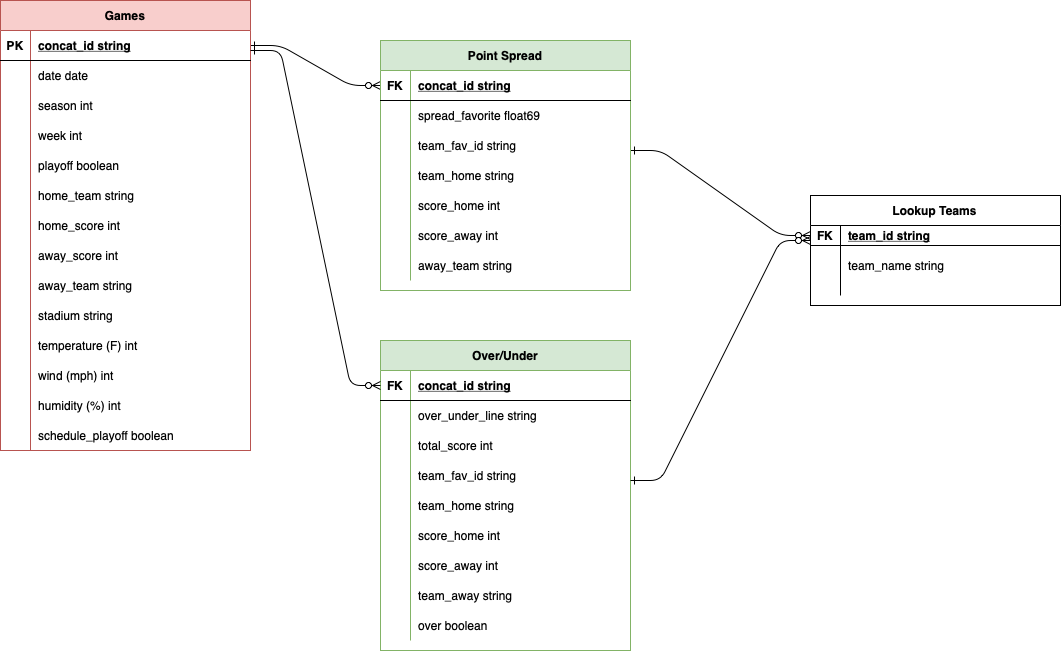

The diagram above was exported from draw.io. Its source (the exported page's mxGraphModel, read from the mxfile embedded in the PNG):
<mxGraphModel dx="665" dy="548" grid="1" gridSize="10" guides="1" tooltips="1" connect="1" arrows="1" fold="1" page="1" pageScale="1" pageWidth="850" pageHeight="1100" background="#FFFFFF" math="0" shadow="0" extFonts="Permanent Marker^https://fonts.googleapis.com/css?family=Permanent+Marker">
  <root>
    <mxCell id="0" />
    <mxCell id="1" parent="0" />
    <mxCell id="C-vyLk0tnHw3VtMMgP7b-1" value="" style="edgeStyle=entityRelationEdgeStyle;endArrow=ERzeroToMany;startArrow=ERone;endFill=1;startFill=0;exitX=1;exitY=0.5;exitDx=0;exitDy=0;entryX=0;entryY=0.5;entryDx=0;entryDy=0;" parent="1" source="C-vyLk0tnHw3VtMMgP7b-24" target="C-vyLk0tnHw3VtMMgP7b-3" edge="1">
      <mxGeometry width="100" height="100" relative="1" as="geometry">
        <mxPoint x="320" y="80" as="sourcePoint" />
        <mxPoint x="450" y="160" as="targetPoint" />
      </mxGeometry>
    </mxCell>
    <mxCell id="C-vyLk0tnHw3VtMMgP7b-12" value="" style="edgeStyle=entityRelationEdgeStyle;endArrow=ERzeroToMany;startArrow=ERone;endFill=1;startFill=0;" parent="1" edge="1">
      <mxGeometry width="100" height="100" relative="1" as="geometry">
        <mxPoint x="700" y="220" as="sourcePoint" />
        <mxPoint x="880" y="305" as="targetPoint" />
      </mxGeometry>
    </mxCell>
    <mxCell id="C-vyLk0tnHw3VtMMgP7b-2" value="Point Spread" style="shape=table;startSize=30;container=1;collapsible=1;childLayout=tableLayout;fixedRows=1;rowLines=0;fontStyle=1;align=center;resizeLast=1;fillColor=#d5e8d4;strokeColor=#82b366;" parent="1" vertex="1">
      <mxGeometry x="450" y="110" width="250" height="250" as="geometry" />
    </mxCell>
    <mxCell id="C-vyLk0tnHw3VtMMgP7b-3" value="" style="shape=partialRectangle;collapsible=0;dropTarget=0;pointerEvents=0;fillColor=none;points=[[0,0.5],[1,0.5]];portConstraint=eastwest;top=0;left=0;right=0;bottom=1;" parent="C-vyLk0tnHw3VtMMgP7b-2" vertex="1">
      <mxGeometry y="30" width="250" height="30" as="geometry" />
    </mxCell>
    <mxCell id="C-vyLk0tnHw3VtMMgP7b-4" value="FK" style="shape=partialRectangle;overflow=hidden;connectable=0;fillColor=none;top=0;left=0;bottom=0;right=0;fontStyle=1;" parent="C-vyLk0tnHw3VtMMgP7b-3" vertex="1">
      <mxGeometry width="30" height="30" as="geometry">
        <mxRectangle width="30" height="30" as="alternateBounds" />
      </mxGeometry>
    </mxCell>
    <mxCell id="C-vyLk0tnHw3VtMMgP7b-5" value="concat_id string" style="shape=partialRectangle;overflow=hidden;connectable=0;fillColor=none;top=0;left=0;bottom=0;right=0;align=left;spacingLeft=6;fontStyle=5;" parent="C-vyLk0tnHw3VtMMgP7b-3" vertex="1">
      <mxGeometry x="30" width="220" height="30" as="geometry">
        <mxRectangle width="220" height="30" as="alternateBounds" />
      </mxGeometry>
    </mxCell>
    <mxCell id="C-vyLk0tnHw3VtMMgP7b-6" value="" style="shape=partialRectangle;collapsible=0;dropTarget=0;pointerEvents=0;fillColor=none;points=[[0,0.5],[1,0.5]];portConstraint=eastwest;top=0;left=0;right=0;bottom=0;" parent="C-vyLk0tnHw3VtMMgP7b-2" vertex="1">
      <mxGeometry y="60" width="250" height="180" as="geometry" />
    </mxCell>
    <mxCell id="C-vyLk0tnHw3VtMMgP7b-7" value="" style="shape=partialRectangle;overflow=hidden;connectable=0;fillColor=none;top=0;left=0;bottom=0;right=0;" parent="C-vyLk0tnHw3VtMMgP7b-6" vertex="1">
      <mxGeometry width="30" height="180" as="geometry">
        <mxRectangle width="30" height="180" as="alternateBounds" />
      </mxGeometry>
    </mxCell>
    <mxCell id="C-vyLk0tnHw3VtMMgP7b-8" value="" style="shape=partialRectangle;overflow=hidden;connectable=0;fillColor=none;top=0;left=0;bottom=0;right=0;align=left;spacingLeft=6;" parent="C-vyLk0tnHw3VtMMgP7b-6" vertex="1">
      <mxGeometry x="30" width="220" height="180" as="geometry">
        <mxRectangle width="220" height="180" as="alternateBounds" />
      </mxGeometry>
    </mxCell>
    <mxCell id="C-vyLk0tnHw3VtMMgP7b-23" value="Games" style="shape=table;startSize=30;container=1;collapsible=1;childLayout=tableLayout;fixedRows=1;rowLines=0;fontStyle=1;align=center;resizeLast=1;fillColor=#f8cecc;strokeColor=#b85450;" parent="1" vertex="1">
      <mxGeometry x="70" y="70" width="250" height="450" as="geometry" />
    </mxCell>
    <mxCell id="C-vyLk0tnHw3VtMMgP7b-24" value="" style="shape=partialRectangle;collapsible=0;dropTarget=0;pointerEvents=0;fillColor=none;points=[[0,0.5],[1,0.5]];portConstraint=eastwest;top=0;left=0;right=0;bottom=1;" parent="C-vyLk0tnHw3VtMMgP7b-23" vertex="1">
      <mxGeometry y="30" width="250" height="30" as="geometry" />
    </mxCell>
    <mxCell id="C-vyLk0tnHw3VtMMgP7b-25" value="PK" style="shape=partialRectangle;overflow=hidden;connectable=0;fillColor=none;top=0;left=0;bottom=0;right=0;fontStyle=1;" parent="C-vyLk0tnHw3VtMMgP7b-24" vertex="1">
      <mxGeometry width="30" height="30" as="geometry">
        <mxRectangle width="30" height="30" as="alternateBounds" />
      </mxGeometry>
    </mxCell>
    <mxCell id="C-vyLk0tnHw3VtMMgP7b-26" value="concat_id string" style="shape=partialRectangle;overflow=hidden;connectable=0;fillColor=none;top=0;left=0;bottom=0;right=0;align=left;spacingLeft=6;fontStyle=5;" parent="C-vyLk0tnHw3VtMMgP7b-24" vertex="1">
      <mxGeometry x="30" width="220" height="30" as="geometry">
        <mxRectangle width="220" height="30" as="alternateBounds" />
      </mxGeometry>
    </mxCell>
    <mxCell id="C-vyLk0tnHw3VtMMgP7b-27" value="" style="shape=partialRectangle;collapsible=0;dropTarget=0;pointerEvents=0;fillColor=none;points=[[0,0.5],[1,0.5]];portConstraint=eastwest;top=0;left=0;right=0;bottom=0;" parent="C-vyLk0tnHw3VtMMgP7b-23" vertex="1">
      <mxGeometry y="60" width="250" height="390" as="geometry" />
    </mxCell>
    <mxCell id="C-vyLk0tnHw3VtMMgP7b-28" value="" style="shape=partialRectangle;overflow=hidden;connectable=0;fillColor=none;top=0;left=0;bottom=0;right=0;" parent="C-vyLk0tnHw3VtMMgP7b-27" vertex="1">
      <mxGeometry width="30" height="390" as="geometry">
        <mxRectangle width="30" height="390" as="alternateBounds" />
      </mxGeometry>
    </mxCell>
    <mxCell id="C-vyLk0tnHw3VtMMgP7b-29" value="" style="shape=partialRectangle;overflow=hidden;connectable=0;fillColor=none;top=0;left=0;bottom=0;right=0;align=left;spacingLeft=6;" parent="C-vyLk0tnHw3VtMMgP7b-27" vertex="1">
      <mxGeometry x="30" width="220" height="390" as="geometry">
        <mxRectangle width="220" height="390" as="alternateBounds" />
      </mxGeometry>
    </mxCell>
    <mxCell id="HvgLMILfRrTe90zdHmL3-1" value="date date" style="shape=partialRectangle;overflow=hidden;connectable=0;fillColor=none;top=0;left=0;bottom=0;right=0;align=left;spacingLeft=6;" vertex="1" parent="1">
      <mxGeometry x="100" y="130" width="220" height="30" as="geometry" />
    </mxCell>
    <mxCell id="HvgLMILfRrTe90zdHmL3-2" value="season int" style="shape=partialRectangle;overflow=hidden;connectable=0;fillColor=none;top=0;left=0;bottom=0;right=0;align=left;spacingLeft=6;" vertex="1" parent="1">
      <mxGeometry x="100" y="160" width="220" height="30" as="geometry" />
    </mxCell>
    <mxCell id="HvgLMILfRrTe90zdHmL3-3" value="week int" style="shape=partialRectangle;overflow=hidden;connectable=0;fillColor=none;top=0;left=0;bottom=0;right=0;align=left;spacingLeft=6;" vertex="1" parent="1">
      <mxGeometry x="100" y="190" width="220" height="30" as="geometry" />
    </mxCell>
    <mxCell id="HvgLMILfRrTe90zdHmL3-5" value="playoff boolean" style="shape=partialRectangle;overflow=hidden;connectable=0;fillColor=none;top=0;left=0;bottom=0;right=0;align=left;spacingLeft=6;" vertex="1" parent="1">
      <mxGeometry x="100" y="220" width="220" height="30" as="geometry" />
    </mxCell>
    <mxCell id="HvgLMILfRrTe90zdHmL3-9" value="home_team string" style="shape=partialRectangle;overflow=hidden;connectable=0;fillColor=none;top=0;left=0;bottom=0;right=0;align=left;spacingLeft=6;" vertex="1" parent="1">
      <mxGeometry x="100" y="250" width="220" height="30" as="geometry" />
    </mxCell>
    <mxCell id="HvgLMILfRrTe90zdHmL3-10" value="home_score int" style="shape=partialRectangle;overflow=hidden;connectable=0;fillColor=none;top=0;left=0;bottom=0;right=0;align=left;spacingLeft=6;" vertex="1" parent="1">
      <mxGeometry x="100" y="280" width="220" height="30" as="geometry" />
    </mxCell>
    <mxCell id="HvgLMILfRrTe90zdHmL3-11" value="away_score int" style="shape=partialRectangle;overflow=hidden;connectable=0;fillColor=none;top=0;left=0;bottom=0;right=0;align=left;spacingLeft=6;" vertex="1" parent="1">
      <mxGeometry x="100" y="310" width="220" height="30" as="geometry" />
    </mxCell>
    <mxCell id="HvgLMILfRrTe90zdHmL3-12" value="away_team string" style="shape=partialRectangle;overflow=hidden;connectable=0;fillColor=none;top=0;left=0;bottom=0;right=0;align=left;spacingLeft=6;" vertex="1" parent="1">
      <mxGeometry x="100" y="340" width="220" height="30" as="geometry" />
    </mxCell>
    <mxCell id="HvgLMILfRrTe90zdHmL3-13" value="stadium string" style="shape=partialRectangle;overflow=hidden;connectable=0;fillColor=none;top=0;left=0;bottom=0;right=0;align=left;spacingLeft=6;" vertex="1" parent="1">
      <mxGeometry x="100" y="370" width="220" height="30" as="geometry" />
    </mxCell>
    <mxCell id="HvgLMILfRrTe90zdHmL3-14" value="temperature (F) int" style="shape=partialRectangle;overflow=hidden;connectable=0;fillColor=none;top=0;left=0;bottom=0;right=0;align=left;spacingLeft=6;" vertex="1" parent="1">
      <mxGeometry x="100" y="400" width="220" height="30" as="geometry" />
    </mxCell>
    <mxCell id="HvgLMILfRrTe90zdHmL3-15" value="wind (mph) int" style="shape=partialRectangle;overflow=hidden;connectable=0;fillColor=none;top=0;left=0;bottom=0;right=0;align=left;spacingLeft=6;" vertex="1" parent="1">
      <mxGeometry x="100" y="430" width="220" height="30" as="geometry" />
    </mxCell>
    <mxCell id="HvgLMILfRrTe90zdHmL3-16" value="humidity (%) int" style="shape=partialRectangle;overflow=hidden;connectable=0;fillColor=none;top=0;left=0;bottom=0;right=0;align=left;spacingLeft=6;" vertex="1" parent="1">
      <mxGeometry x="100" y="460" width="220" height="30" as="geometry" />
    </mxCell>
    <mxCell id="HvgLMILfRrTe90zdHmL3-17" value="schedule_playoff boolean" style="shape=partialRectangle;overflow=hidden;connectable=0;fillColor=none;top=0;left=0;bottom=0;right=0;align=left;spacingLeft=6;" vertex="1" parent="1">
      <mxGeometry x="100" y="490" width="220" height="30" as="geometry" />
    </mxCell>
    <mxCell id="HvgLMILfRrTe90zdHmL3-18" value="away_team string" style="shape=partialRectangle;overflow=hidden;connectable=0;fillColor=none;top=0;left=0;bottom=0;right=0;align=left;spacingLeft=6;" vertex="1" parent="1">
      <mxGeometry x="480" y="320" width="220" height="30" as="geometry" />
    </mxCell>
    <mxCell id="HvgLMILfRrTe90zdHmL3-19" value="spread_favorite float69 " style="shape=partialRectangle;overflow=hidden;connectable=0;fillColor=none;top=0;left=0;bottom=0;right=0;align=left;spacingLeft=6;" vertex="1" parent="1">
      <mxGeometry x="480" y="170" width="220" height="30" as="geometry" />
    </mxCell>
    <mxCell id="HvgLMILfRrTe90zdHmL3-26" value="Over/Under" style="shape=table;startSize=30;container=1;collapsible=1;childLayout=tableLayout;fixedRows=1;rowLines=0;fontStyle=1;align=center;resizeLast=1;fillColor=#d5e8d4;strokeColor=#82b366;" vertex="1" parent="1">
      <mxGeometry x="450" y="410" width="250" height="310" as="geometry" />
    </mxCell>
    <mxCell id="HvgLMILfRrTe90zdHmL3-27" value="" style="shape=partialRectangle;collapsible=0;dropTarget=0;pointerEvents=0;fillColor=none;points=[[0,0.5],[1,0.5]];portConstraint=eastwest;top=0;left=0;right=0;bottom=1;" vertex="1" parent="HvgLMILfRrTe90zdHmL3-26">
      <mxGeometry y="30" width="250" height="30" as="geometry" />
    </mxCell>
    <mxCell id="HvgLMILfRrTe90zdHmL3-28" value="FK" style="shape=partialRectangle;overflow=hidden;connectable=0;fillColor=none;top=0;left=0;bottom=0;right=0;fontStyle=1;" vertex="1" parent="HvgLMILfRrTe90zdHmL3-27">
      <mxGeometry width="30" height="30" as="geometry">
        <mxRectangle width="30" height="30" as="alternateBounds" />
      </mxGeometry>
    </mxCell>
    <mxCell id="HvgLMILfRrTe90zdHmL3-29" value="concat_id string" style="shape=partialRectangle;overflow=hidden;connectable=0;fillColor=none;top=0;left=0;bottom=0;right=0;align=left;spacingLeft=6;fontStyle=5;" vertex="1" parent="HvgLMILfRrTe90zdHmL3-27">
      <mxGeometry x="30" width="220" height="30" as="geometry">
        <mxRectangle width="220" height="30" as="alternateBounds" />
      </mxGeometry>
    </mxCell>
    <mxCell id="HvgLMILfRrTe90zdHmL3-30" value="" style="shape=partialRectangle;collapsible=0;dropTarget=0;pointerEvents=0;fillColor=none;points=[[0,0.5],[1,0.5]];portConstraint=eastwest;top=0;left=0;right=0;bottom=0;" vertex="1" parent="HvgLMILfRrTe90zdHmL3-26">
      <mxGeometry y="60" width="250" height="30" as="geometry" />
    </mxCell>
    <mxCell id="HvgLMILfRrTe90zdHmL3-31" value="" style="shape=partialRectangle;overflow=hidden;connectable=0;fillColor=none;top=0;left=0;bottom=0;right=0;" vertex="1" parent="HvgLMILfRrTe90zdHmL3-30">
      <mxGeometry width="30" height="30" as="geometry">
        <mxRectangle width="30" height="30" as="alternateBounds" />
      </mxGeometry>
    </mxCell>
    <mxCell id="HvgLMILfRrTe90zdHmL3-32" value="" style="shape=partialRectangle;overflow=hidden;connectable=0;fillColor=none;top=0;left=0;bottom=0;right=0;align=left;spacingLeft=6;" vertex="1" parent="HvgLMILfRrTe90zdHmL3-30">
      <mxGeometry x="30" width="220" height="30" as="geometry">
        <mxRectangle width="220" height="30" as="alternateBounds" />
      </mxGeometry>
    </mxCell>
    <mxCell id="HvgLMILfRrTe90zdHmL3-33" value="" style="shape=partialRectangle;collapsible=0;dropTarget=0;pointerEvents=0;fillColor=none;points=[[0,0.5],[1,0.5]];portConstraint=eastwest;top=0;left=0;right=0;bottom=0;" vertex="1" parent="HvgLMILfRrTe90zdHmL3-26">
      <mxGeometry y="90" width="250" height="210" as="geometry" />
    </mxCell>
    <mxCell id="HvgLMILfRrTe90zdHmL3-34" value="" style="shape=partialRectangle;overflow=hidden;connectable=0;fillColor=none;top=0;left=0;bottom=0;right=0;" vertex="1" parent="HvgLMILfRrTe90zdHmL3-33">
      <mxGeometry width="30" height="210" as="geometry">
        <mxRectangle width="30" height="210" as="alternateBounds" />
      </mxGeometry>
    </mxCell>
    <mxCell id="HvgLMILfRrTe90zdHmL3-35" value="" style="shape=partialRectangle;overflow=hidden;connectable=0;fillColor=none;top=0;left=0;bottom=0;right=0;align=left;spacingLeft=6;" vertex="1" parent="HvgLMILfRrTe90zdHmL3-33">
      <mxGeometry x="30" width="220" height="210" as="geometry">
        <mxRectangle width="220" height="210" as="alternateBounds" />
      </mxGeometry>
    </mxCell>
    <mxCell id="HvgLMILfRrTe90zdHmL3-47" value="over_under_line string" style="shape=partialRectangle;overflow=hidden;connectable=0;fillColor=none;top=0;left=0;bottom=0;right=0;align=left;spacingLeft=6;" vertex="1" parent="1">
      <mxGeometry x="480" y="470" width="220" height="30" as="geometry" />
    </mxCell>
    <mxCell id="HvgLMILfRrTe90zdHmL3-48" value="total_score int" style="shape=partialRectangle;overflow=hidden;connectable=0;fillColor=none;top=0;left=0;bottom=0;right=0;align=left;spacingLeft=6;" vertex="1" parent="1">
      <mxGeometry x="480" y="500" width="220" height="30" as="geometry" />
    </mxCell>
    <mxCell id="HvgLMILfRrTe90zdHmL3-49" value="team_fav_id string" style="shape=partialRectangle;overflow=hidden;connectable=0;fillColor=none;top=0;left=0;bottom=0;right=0;align=left;spacingLeft=6;" vertex="1" parent="1">
      <mxGeometry x="480" y="530" width="220" height="30" as="geometry" />
    </mxCell>
    <mxCell id="HvgLMILfRrTe90zdHmL3-50" value="team_home string" style="shape=partialRectangle;overflow=hidden;connectable=0;fillColor=none;top=0;left=0;bottom=0;right=0;align=left;spacingLeft=6;" vertex="1" parent="1">
      <mxGeometry x="480" y="560" width="220" height="30" as="geometry" />
    </mxCell>
    <mxCell id="HvgLMILfRrTe90zdHmL3-51" value="team_away string" style="shape=partialRectangle;overflow=hidden;connectable=0;fillColor=none;top=0;left=0;bottom=0;right=0;align=left;spacingLeft=6;" vertex="1" parent="1">
      <mxGeometry x="480" y="650" width="220" height="30" as="geometry" />
    </mxCell>
    <mxCell id="HvgLMILfRrTe90zdHmL3-53" value="Lookup Teams" style="shape=table;startSize=30;container=1;collapsible=1;childLayout=tableLayout;fixedRows=1;rowLines=0;fontStyle=1;align=center;resizeLast=1;" vertex="1" parent="1">
      <mxGeometry x="880" y="265" width="250" height="110" as="geometry" />
    </mxCell>
    <mxCell id="HvgLMILfRrTe90zdHmL3-54" value="" style="shape=partialRectangle;collapsible=0;dropTarget=0;pointerEvents=0;fillColor=none;points=[[0,0.5],[1,0.5]];portConstraint=eastwest;top=0;left=0;right=0;bottom=1;" vertex="1" parent="HvgLMILfRrTe90zdHmL3-53">
      <mxGeometry y="30" width="250" height="20" as="geometry" />
    </mxCell>
    <mxCell id="HvgLMILfRrTe90zdHmL3-55" value="FK" style="shape=partialRectangle;overflow=hidden;connectable=0;fillColor=none;top=0;left=0;bottom=0;right=0;fontStyle=1;" vertex="1" parent="HvgLMILfRrTe90zdHmL3-54">
      <mxGeometry width="30" height="20" as="geometry">
        <mxRectangle width="30" height="20" as="alternateBounds" />
      </mxGeometry>
    </mxCell>
    <mxCell id="HvgLMILfRrTe90zdHmL3-56" value="team_id string" style="shape=partialRectangle;overflow=hidden;connectable=0;fillColor=none;top=0;left=0;bottom=0;right=0;align=left;spacingLeft=6;fontStyle=5;" vertex="1" parent="HvgLMILfRrTe90zdHmL3-54">
      <mxGeometry x="30" width="220" height="20" as="geometry">
        <mxRectangle width="220" height="20" as="alternateBounds" />
      </mxGeometry>
    </mxCell>
    <mxCell id="HvgLMILfRrTe90zdHmL3-57" value="" style="shape=partialRectangle;collapsible=0;dropTarget=0;pointerEvents=0;fillColor=none;points=[[0,0.5],[1,0.5]];portConstraint=eastwest;top=0;left=0;right=0;bottom=0;" vertex="1" parent="HvgLMILfRrTe90zdHmL3-53">
      <mxGeometry y="50" width="250" height="30" as="geometry" />
    </mxCell>
    <mxCell id="HvgLMILfRrTe90zdHmL3-58" value="" style="shape=partialRectangle;overflow=hidden;connectable=0;fillColor=none;top=0;left=0;bottom=0;right=0;" vertex="1" parent="HvgLMILfRrTe90zdHmL3-57">
      <mxGeometry width="30" height="30" as="geometry">
        <mxRectangle width="30" height="30" as="alternateBounds" />
      </mxGeometry>
    </mxCell>
    <mxCell id="HvgLMILfRrTe90zdHmL3-59" value="" style="shape=partialRectangle;overflow=hidden;connectable=0;fillColor=none;top=0;left=0;bottom=0;right=0;align=left;spacingLeft=6;" vertex="1" parent="HvgLMILfRrTe90zdHmL3-57">
      <mxGeometry x="30" width="220" height="30" as="geometry">
        <mxRectangle width="220" height="30" as="alternateBounds" />
      </mxGeometry>
    </mxCell>
    <mxCell id="HvgLMILfRrTe90zdHmL3-60" value="" style="shape=partialRectangle;collapsible=0;dropTarget=0;pointerEvents=0;fillColor=none;points=[[0,0.5],[1,0.5]];portConstraint=eastwest;top=0;left=0;right=0;bottom=0;" vertex="1" parent="HvgLMILfRrTe90zdHmL3-53">
      <mxGeometry y="80" width="250" height="20" as="geometry" />
    </mxCell>
    <mxCell id="HvgLMILfRrTe90zdHmL3-61" value="" style="shape=partialRectangle;overflow=hidden;connectable=0;fillColor=none;top=0;left=0;bottom=0;right=0;" vertex="1" parent="HvgLMILfRrTe90zdHmL3-60">
      <mxGeometry width="30" height="20" as="geometry">
        <mxRectangle width="30" height="20" as="alternateBounds" />
      </mxGeometry>
    </mxCell>
    <mxCell id="HvgLMILfRrTe90zdHmL3-62" value="" style="shape=partialRectangle;overflow=hidden;connectable=0;fillColor=none;top=0;left=0;bottom=0;right=0;align=left;spacingLeft=6;" vertex="1" parent="HvgLMILfRrTe90zdHmL3-60">
      <mxGeometry x="30" width="220" height="20" as="geometry">
        <mxRectangle width="220" height="20" as="alternateBounds" />
      </mxGeometry>
    </mxCell>
    <mxCell id="HvgLMILfRrTe90zdHmL3-79" value="" style="edgeStyle=entityRelationEdgeStyle;endArrow=ERzeroToMany;startArrow=ERone;endFill=1;startFill=0;exitX=1;exitY=0.5;exitDx=0;exitDy=0;entryX=0;entryY=0.5;entryDx=0;entryDy=0;" edge="1" parent="1" target="HvgLMILfRrTe90zdHmL3-27">
      <mxGeometry width="100" height="100" relative="1" as="geometry">
        <mxPoint x="320" y="120" as="sourcePoint" />
        <mxPoint x="450" y="375" as="targetPoint" />
      </mxGeometry>
    </mxCell>
    <mxCell id="HvgLMILfRrTe90zdHmL3-84" value="team_name string" style="shape=partialRectangle;overflow=hidden;connectable=0;fillColor=none;top=0;left=0;bottom=0;right=0;align=left;spacingLeft=6;" vertex="1" parent="1">
      <mxGeometry x="910" y="320" width="220" height="30" as="geometry" />
    </mxCell>
    <mxCell id="HvgLMILfRrTe90zdHmL3-85" value="" style="edgeStyle=entityRelationEdgeStyle;endArrow=ERzeroToMany;startArrow=ERone;endFill=1;startFill=0;" edge="1" parent="1">
      <mxGeometry width="100" height="100" relative="1" as="geometry">
        <mxPoint x="700" y="550" as="sourcePoint" />
        <mxPoint x="880" y="310" as="targetPoint" />
      </mxGeometry>
    </mxCell>
    <mxCell id="HvgLMILfRrTe90zdHmL3-87" value="score_home int" style="shape=partialRectangle;overflow=hidden;connectable=0;fillColor=none;top=0;left=0;bottom=0;right=0;align=left;spacingLeft=6;" vertex="1" parent="1">
      <mxGeometry x="480" y="590" width="220" height="30" as="geometry" />
    </mxCell>
    <mxCell id="HvgLMILfRrTe90zdHmL3-88" value="score_away int" style="shape=partialRectangle;overflow=hidden;connectable=0;fillColor=none;top=0;left=0;bottom=0;right=0;align=left;spacingLeft=6;" vertex="1" parent="1">
      <mxGeometry x="480" y="620" width="220" height="30" as="geometry" />
    </mxCell>
    <mxCell id="HvgLMILfRrTe90zdHmL3-89" value="team_home string" style="shape=partialRectangle;overflow=hidden;connectable=0;fillColor=none;top=0;left=0;bottom=0;right=0;align=left;spacingLeft=6;" vertex="1" parent="1">
      <mxGeometry x="480" y="230" width="220" height="30" as="geometry" />
    </mxCell>
    <mxCell id="HvgLMILfRrTe90zdHmL3-90" value="team_fav_id string" style="shape=partialRectangle;overflow=hidden;connectable=0;fillColor=none;top=0;left=0;bottom=0;right=0;align=left;spacingLeft=6;" vertex="1" parent="1">
      <mxGeometry x="480" y="200" width="220" height="30" as="geometry" />
    </mxCell>
    <mxCell id="HvgLMILfRrTe90zdHmL3-91" value="score_home int" style="shape=partialRectangle;overflow=hidden;connectable=0;fillColor=none;top=0;left=0;bottom=0;right=0;align=left;spacingLeft=6;" vertex="1" parent="1">
      <mxGeometry x="480" y="260" width="220" height="30" as="geometry" />
    </mxCell>
    <mxCell id="HvgLMILfRrTe90zdHmL3-92" value="score_away int" style="shape=partialRectangle;overflow=hidden;connectable=0;fillColor=none;top=0;left=0;bottom=0;right=0;align=left;spacingLeft=6;" vertex="1" parent="1">
      <mxGeometry x="480" y="290" width="220" height="30" as="geometry" />
    </mxCell>
    <mxCell id="HvgLMILfRrTe90zdHmL3-93" value="over boolean" style="shape=partialRectangle;overflow=hidden;connectable=0;fillColor=none;top=0;left=0;bottom=0;right=0;align=left;spacingLeft=6;" vertex="1" parent="1">
      <mxGeometry x="480" y="680" width="220" height="30" as="geometry" />
    </mxCell>
  </root>
</mxGraphModel>